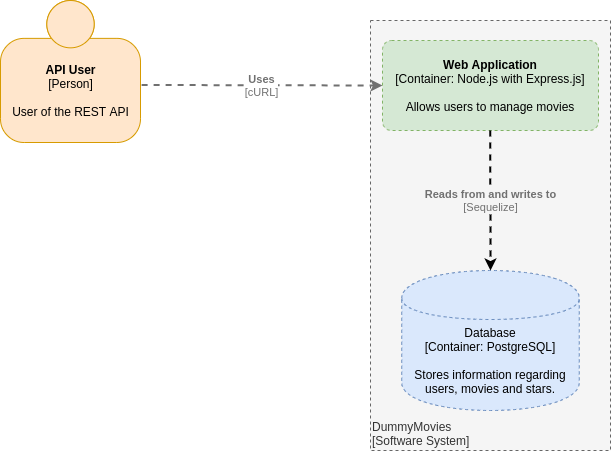

The diagram above was exported from draw.io. Its source (the exported page's mxGraphModel, read from the mxfile embedded in the PNG):
<mxGraphModel dx="1422" dy="762" grid="1" gridSize="10" guides="1" tooltips="1" connect="1" arrows="1" fold="1" page="1" pageScale="1" pageWidth="850" pageHeight="1100" math="0" shadow="0">
  <root>
    <mxCell id="0" />
    <mxCell id="1" parent="0" />
    <object placeholders="1" c4Name="API User" c4Type="Person" c4Description="User of the REST API" label="&lt;b&gt;%c4Name%&lt;/b&gt;&lt;div&gt;[%c4Type%]&lt;/div&gt;&lt;br&gt;&lt;div&gt;%c4Description%&lt;/div&gt;" id="dSP0UDK2FA9SFyEMr7nT-1">
      <mxCell style="html=1;dashed=0;whitespace=wrap;fillColor=#ffe6cc;strokeColor=#d79b00;shape=mxgraph.c4.person;align=center;metaEdit=1;points=[[0.5,0,0],[1,0.5,0],[1,0.75,0],[0.75,1,0],[0.5,1,0],[0.25,1,0],[0,0.75,0],[0,0.5,0]];metaData={&quot;c4Type&quot;:{&quot;editable&quot;:false}};" vertex="1" parent="1">
        <mxGeometry width="140" height="142" as="geometry" />
      </mxCell>
    </object>
    <object placeholders="1" c4Name="DummyMovies" c4Type="ExecutionEnvironment" c4Application="Software System" label="&lt;div style=&quot;text-align: left&quot;&gt;%c4Name%&lt;/div&gt;&lt;div style=&quot;text-align: left&quot;&gt;[%c4Application%]&lt;/div&gt;" id="dSP0UDK2FA9SFyEMr7nT-2">
      <mxCell style="rounded=0;whiteSpace=wrap;html=1;labelBackgroundColor=none;fillColor=#f5f5f5;fontColor=#333333;align=left;arcSize=5;strokeColor=#666666;verticalAlign=bottom;metaEdit=1;metaData={&quot;c4Type&quot;:{&quot;editable&quot;:false}};points=[[0.25,0,0],[0.5,0,0],[0.75,0,0],[1,0.25,0],[1,0.5,0],[1,0.75,0],[0.75,1,0],[0.5,1,0],[0.25,1,0],[0,0.75,0],[0,0.5,0],[0,0.25,0]];dashed=1;" vertex="1" parent="1">
        <mxGeometry x="370" y="20" width="240" height="430" as="geometry" />
      </mxCell>
    </object>
    <object placeholders="1" c4Type="Relationship" c4Technology="cURL" c4Description="Uses" label="&lt;div style=&quot;text-align: left&quot;&gt;&lt;div style=&quot;text-align: center&quot;&gt;&lt;b&gt;%c4Description%&lt;/b&gt;&lt;/div&gt;&lt;div style=&quot;text-align: center&quot;&gt;[%c4Technology%]&lt;/div&gt;&lt;/div&gt;" id="dSP0UDK2FA9SFyEMr7nT-3">
      <mxCell style="edgeStyle=none;rounded=0;html=1;jettySize=auto;orthogonalLoop=1;strokeColor=#707070;strokeWidth=2;fontColor=#707070;jumpStyle=none;dashed=1;metaEdit=1;metaData={&quot;c4Type&quot;:{&quot;editable&quot;:false}};exitX=1.008;exitY=0.595;exitDx=0;exitDy=0;exitPerimeter=0;entryX=0;entryY=0.5;entryDx=0;entryDy=0;entryPerimeter=0;" edge="1" parent="1" source="dSP0UDK2FA9SFyEMr7nT-1" target="dSP0UDK2FA9SFyEMr7nT-4">
        <mxGeometry width="160" relative="1" as="geometry">
          <mxPoint x="223.75" y="90" as="sourcePoint" />
          <mxPoint x="370" y="83" as="targetPoint" />
        </mxGeometry>
      </mxCell>
    </object>
    <object placeholders="1" c4Name="Web Application" c4Type="Container" c4Technology="Node.js with Express.js" c4Description="Allows users to manage movies" label="&lt;b&gt;%c4Name%&lt;/b&gt;&lt;div&gt;[%c4Type%: %c4Technology%]&lt;/div&gt;&lt;br&gt;&lt;div&gt;%c4Description%&lt;/div&gt;" id="dSP0UDK2FA9SFyEMr7nT-4">
      <mxCell style="rounded=1;whiteSpace=wrap;html=1;labelBackgroundColor=none;fillColor=#d5e8d4;align=center;arcSize=10;strokeColor=#82b366;metaEdit=1;metaData={&quot;c4Type&quot;:{&quot;editable&quot;:false}};points=[[0.25,0,0],[0.5,0,0],[0.75,0,0],[1,0.25,0],[1,0.5,0],[1,0.75,0],[0.75,1,0],[0.5,1,0],[0.25,1,0],[0,0.75,0],[0,0.5,0],[0,0.25,0]];dashed=1;" vertex="1" parent="1">
        <mxGeometry x="382" y="40" width="216" height="90" as="geometry" />
      </mxCell>
    </object>
    <object placeholders="1" c4Type="Database" c4Technology="PostgreSQL" c4Description="Stores information regarding users, movies and stars." label="%c4Type%&lt;div&gt;[Container:&amp;nbsp;%c4Technology%]&lt;/div&gt;&lt;br&gt;&lt;div&gt;%c4Description%&lt;/div&gt;" id="dSP0UDK2FA9SFyEMr7nT-5">
      <mxCell style="shape=cylinder;whiteSpace=wrap;html=1;boundedLbl=1;rounded=0;labelBackgroundColor=none;fillColor=#dae8fc;fontSize=12;align=center;strokeColor=#6c8ebf;metaEdit=1;points=[[0.5,0,0],[1,0.25,0],[1,0.5,0],[1,0.75,0],[0.5,1,0],[0,0.75,0],[0,0.5,0],[0,0.25,0]];metaData={&quot;c4Type&quot;:{&quot;editable&quot;:false}};dashed=1;" vertex="1" parent="1">
        <mxGeometry x="401.25" y="270" width="177.5" height="140" as="geometry" />
      </mxCell>
    </object>
    <object placeholders="1" c4Type="Relationship" c4Technology="Sequelize" c4Description="Reads from and writes to" label="&lt;div style=&quot;text-align: left&quot;&gt;&lt;div style=&quot;text-align: center&quot;&gt;&lt;b&gt;%c4Description%&lt;/b&gt;&lt;/div&gt;&lt;div style=&quot;text-align: center&quot;&gt;[%c4Technology%]&lt;/div&gt;&lt;/div&gt;" id="dSP0UDK2FA9SFyEMr7nT-6">
      <mxCell style="edgeStyle=none;rounded=0;html=1;jettySize=auto;orthogonalLoop=1;strokeWidth=2;fontColor=#707070;jumpStyle=none;dashed=1;metaEdit=1;metaData={&quot;c4Type&quot;:{&quot;editable&quot;:false}};entryX=0.5;entryY=0;entryDx=0;entryDy=0;entryPerimeter=0;labelBackgroundColor=#F5F5F5;" edge="1" parent="1" target="dSP0UDK2FA9SFyEMr7nT-5">
        <mxGeometry width="160" relative="1" as="geometry">
          <mxPoint x="489.76000000000005" y="130" as="sourcePoint" />
          <mxPoint x="490" y="220" as="targetPoint" />
        </mxGeometry>
      </mxCell>
    </object>
  </root>
</mxGraphModel>